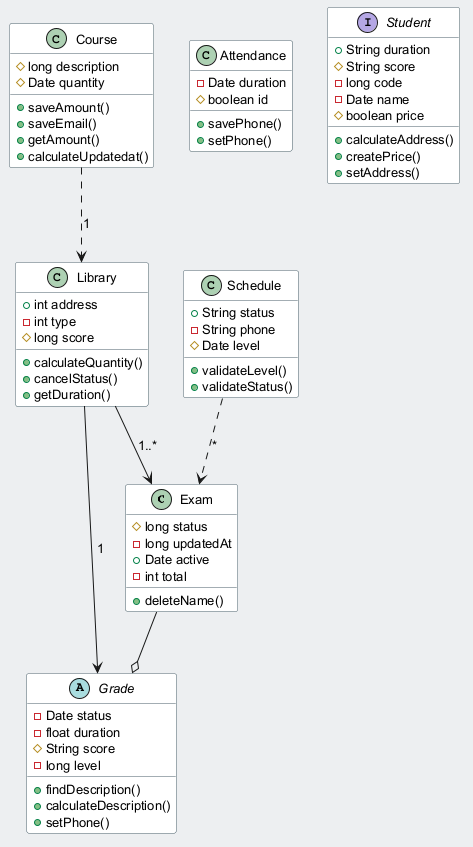

The diagram above was rendered by PlantUML. Its source (embedded in the PNG):
@startuml
skinparam backgroundColor #ECEFF1
skinparam classBackgroundColor #FFFFFF
skinparam classBorderColor #455A64
skinparam defaultFontSize 13
class Exam {
  #long status
  -long updatedAt
  +Date active
  -int total
  +deleteName()
}
class Library {
  +int address
  -int type
  #long score
  +calculateQuantity()
  +cancelStatus()
  +getDuration()
}
class Schedule {
  +String status
  -String phone
  #Date level
  +validateLevel()
  +validateStatus()
}
abstract class Grade {
  -Date status
  -float duration
  #String score
  -long level
  +findDescription()
  +calculateDescription()
  +setPhone()
}
class Course {
  #long description
  #Date quantity
  +saveAmount()
  +saveEmail()
  +getAmount()
  +calculateUpdatedat()
}
class Attendance {
  -Date duration
  #boolean id
  +savePhone()
  +setPhone()
}
interface Student {
  +String duration
  #String score
  -long code
  -Date name
  #boolean price
  +calculateAddress()
  +createPrice()
  +setAddress()
}
Library --> Grade : "1"
Schedule ..> Exam : "*"
Exam --o Grade
Course ..> Library : "1"
Library --> Exam : "1..*"
@enduml